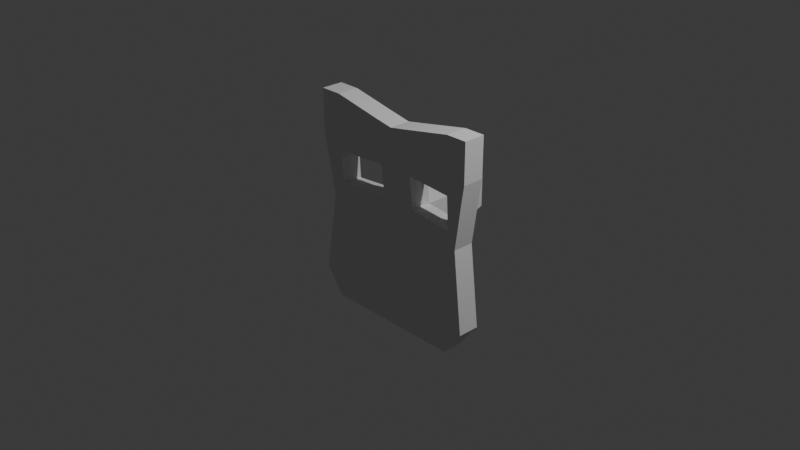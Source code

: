 # Source: enemy-mask-goblin.blend  (saved by Blender 5.0.119; exported with 4.5.12 LTS)
import bpy
from mathutils import Matrix  # noqa: F401  (used for matrix-valued properties, if any)

bpy.ops.wm.read_factory_settings(use_empty=True)
scene = bpy.context.scene
scene.name = 'Scene'

# ---- collections
col_collection = bpy.data.collections.new('Collection'); scene.collection.children.link(col_collection)

# ---- world
world_world = bpy.data.worlds.new('World'); scene.world = world_world
world_world.use_nodes = True; world_world.node_tree.nodes.clear()
_N = world_world.node_tree.nodes; _L = world_world.node_tree.links
n0 = _N.new('ShaderNodeOutputWorld'); n0.name = 'World Output'; n0.location = (200, 100)
n1 = _N.new('ShaderNodeBackground'); n1.name = 'Background'; n1.location = (-200, 100)
n1.inputs[0].default_value = (0.05088, 0.05088, 0.05088, 1.0)
_L.new(n1.outputs[0], n0.inputs[0])
n0.is_active_output = True
world_world.color = (0.05088, 0.05088, 0.05088)
world_world.sun_shadow_jitter_overblur = 0.0

# ---- cameras
cam_camera = bpy.data.cameras.new('Camera')
cam_camera.clip_end = 100.0
cam_camera.ortho_scale = 7.314

# ---- lights
light_light = bpy.data.lights.new('Light', 'POINT')
light_light.energy = 1000.0
light_light.shadow_soft_size = 0.1

# ---- meshes
me_cube_002 = bpy.data.meshes.new('Cube.002')
me_cube_002.from_pydata([(-0.7861, -0.1209, -1.17), (-1.0, -0.1209, 1.17), (-0.7861, 0.1209, -1.17), (-1.0, 0.1209, 1.17), (0.7877, -0.1209, -1.17), (1.0, -0.1209, 1.17), (0.7877, 0.1209, -1.17), (1.0, 0.1209, 1.17), (9.349e-22, 0.1209, -1.17), (1.278e-19, 0.1272, 1.018), (7.339e-21, -0.1205, -1.17), (1.723e-19, -0.1123, 1.019), (-1.0, -0.1209, 0.7296), (-1.0, 0.1209, 0.7296), (1.0, 0.1209, 0.7296), (1.0, -0.1209, 0.7296), (8.76e-19, -0.07747, 0.7335), (7.614e-19, 0.1586, 0.733), (-1.0, 0.1209, -0.8886), (1.0, 0.1209, -0.8886), (1.0, -0.1209, -0.8886), (4.321e-19, -0.09946, -0.8866), (3.569e-19, 0.1385, -0.887), (-1.0, -0.1209, -0.8886), (0.7687, 0.1209, 1.17), (0.6057, -0.1209, -1.17), (0.6057, 0.1209, -1.17), (0.7687, -0.1209, 1.17), (0.7687, -0.1155, 0.7301), (0.7687, 0.1245, 0.7299), (0.7687, 0.1209, -0.8886), (0.7687, -0.1206, -0.8886), (-0.592, 0.1209, -1.17), (-0.7534, -0.1209, 1.17), (-0.7534, 0.1209, 1.17), (-0.592, -0.1209, -1.17), (-0.7534, 0.1251, 0.73), (-0.7534, -0.1148, 0.7301), (-0.7534, -0.1204, -0.8885), (-0.7534, 0.121, -0.8886), (-0.8766, -0.0978, 0.003793), (-0.8766, 0.14, 0.003439), (0.8766, 0.14, 0.003439), (0.8766, -0.0978, 0.003793), (2.504e-18, 0.0032, 0.01297), (3.139e-19, 0.8226, 0.1658), (0.7687, 0.1531, 0.00463), (0.7687, -0.0834, 0.005102), (-0.7534, -0.08119, 0.005302), (-0.7534, 0.1552, 0.004814), (-0.9689, -0.1185, 0.5461), (-0.9689, 0.1222, 0.546), (0.9689, 0.1222, 0.546), (0.9689, -0.1185, 0.5461), (1.44e-18, -0.04951, 0.5524), (1.282e-18, 0.1844, 0.5517), (0.7687, 0.1333, 0.547), (0.7687, -0.1053, 0.5473), (-0.7534, -0.1039, 0.5474), (-0.7534, 0.1345, 0.5471), (-0.9042, 0.1356, 0.1657), (0.9042, 0.1356, 0.1657), (0.9042, -0.1028, 0.166), (2.381e-18, -0.002924, 0.1751), (2.139e-18, 0.2268, 0.174), (0.7687, 0.1509, 0.1671), (0.7687, -0.0858, 0.1675), (-0.7534, -0.08368, 0.1677), (-0.7534, 0.1529, 0.1673), (-0.9042, -0.1028, 0.166), (0.1635, 0.1209, -1.17), (0.2076, -0.1167, 1.059), (0.2076, -0.0817, 0.7331), (0.2076, -0.1022, -0.8869), (0.2076, 0.1235, 1.059), (0.1635, -0.1207, -1.17), (0.2076, 0.1547, 0.7326), (0.2076, 0.136, -0.8872), (0.2076, 0.2237, 0.01104), (0.2076, -0.006499, 0.01209), (0.2076, 0.179, 0.5512), (0.2076, -0.05536, 0.5519), (0.2076, -0.01191, 0.1743), (0.2076, 0.2188, 0.1733), (-0.2034, 0.1236, 1.059), (-0.1598, -0.1207, -1.17), (-0.2034, 0.1548, 0.7327), (-0.2034, 0.1361, -0.8872), (-0.1598, 0.1209, -1.17), (-0.2034, -0.1167, 1.059), (-0.2034, -0.08154, 0.7331), (-0.2034, -0.1021, -0.8869), (-0.2034, -0.00614, 0.01213), (-0.2034, 0.224, 0.01107), (-0.2034, -0.05514, 0.5519), (-0.2034, 0.1792, 0.5512), (-0.2034, 0.2191, 0.1733), (-0.2034, -0.01157, 0.1743), (-0.902, 0.1354, -0.1805), (0.902, 0.1354, -0.1805), (0.902, -0.103, -0.1802), (2.349e-18, -0.004494, -0.1712), (2.111e-18, 0.2254, -0.1723), (0.7687, 0.1504, -0.1791), (0.7687, -0.08644, -0.1787), (-0.7534, -0.08435, -0.1785), (-0.7534, 0.1523, -0.1789), (-0.902, -0.103, -0.1802), (0.2076, -0.01333, -0.172), (0.2076, 0.2175, -0.173), (-0.2034, 0.2178, -0.173), (-0.2034, -0.013, -0.172), (3.622e-20, 1.002, 0.0763), (2.013e-20, 1.002, 0.2389), (0.2076, 1.002, 0.07623), (0.2076, 1.001, 0.2388), (-0.2034, 1.002, 0.07624), (-0.2034, 1.001, 0.2388), (3.394e-20, 1.002, -0.1072), (0.2076, 1.002, -0.1073), (-0.2034, 1.002, -0.1073), (0.2076, 0.82, -0.1806), (0.2076, 0.8203, 0.1656), (0.2076, 0.8217, 0.003026), (-0.2034, 0.8204, 0.1656), (-0.2034, 0.8218, 0.003034), (-0.2034, 0.82, -0.1806), (3.058e-19, 0.8222, -0.1804)], [], [(12, 1, 3, 13), (29, 24, 7, 14), (14, 7, 5, 15), (37, 33, 1, 12), (26, 6, 4, 25), (34, 3, 1, 33), (74, 9, 11, 71), (88, 8, 10, 85), (72, 71, 11, 16), (86, 84, 9, 17), (95, 86, 17, 55), (81, 72, 16, 54), (58, 37, 12, 50), (52, 14, 15, 53), (56, 29, 14, 52), (50, 12, 13, 51), (0, 23, 18, 2), (26, 30, 19, 6), (6, 19, 20, 4), (35, 38, 23, 0), (75, 73, 21, 10), (88, 87, 22, 8), (4, 20, 31, 25), (70, 77, 30, 26), (80, 76, 29, 56), (53, 15, 28, 57), (15, 5, 27, 28), (7, 24, 27, 5), (70, 26, 25, 75), (76, 74, 24, 29), (2, 18, 39, 32), (85, 91, 38, 35), (94, 90, 37, 58), (51, 13, 36, 59), (13, 3, 34, 36), (2, 32, 35, 0), (84, 34, 33, 89), (90, 89, 33, 37), (98, 41, 49, 106), (111, 92, 48, 105), (100, 43, 47, 104), (109, 78, 46, 103), (107, 40, 41, 98), (103, 46, 42, 99), (99, 42, 43, 100), (105, 48, 40, 107), (108, 79, 44, 101), (125, 124, 117, 116), (60, 51, 59, 68), (80, 56, 57, 81), (62, 53, 57, 66), (82, 83, 80, 81), (69, 50, 51, 60), (65, 56, 52, 61), (61, 52, 53, 62), (67, 58, 50, 69), (82, 81, 54, 63), (96, 95, 55, 64), (124, 45, 113, 117), (79, 82, 63, 44), (48, 67, 69, 40), (42, 61, 62, 43), (46, 65, 61, 42), (40, 69, 60, 41), (78, 83, 65, 46), (43, 62, 66, 47), (92, 97, 67, 48), (41, 60, 68, 49), (123, 121, 119, 114), (47, 66, 82, 79), (83, 82, 66, 65), (64, 55, 80, 83), (104, 47, 79, 108), (122, 123, 114, 115), (17, 9, 74, 76), (8, 70, 75, 10), (55, 17, 76, 80), (8, 22, 77, 70), (25, 31, 73, 75), (57, 28, 72, 81), (28, 27, 71, 72), (24, 74, 71, 27), (44, 63, 97, 92), (49, 68, 96, 93), (65, 66, 57, 56), (63, 54, 94, 97), (106, 49, 93, 110), (101, 44, 92, 111), (16, 11, 89, 90), (9, 84, 89, 11), (54, 16, 90, 94), (10, 21, 91, 85), (32, 39, 87, 88), (59, 36, 86, 95), (36, 34, 84, 86), (32, 88, 85, 35), (21, 101, 111, 91), (39, 106, 110, 87), (22, 102, 109, 77), (31, 104, 108, 73), (87, 110, 102, 22), (73, 108, 101, 21), (38, 105, 107, 23), (19, 99, 100, 20), (30, 103, 99, 19), (23, 107, 98, 18), (77, 109, 103, 30), (20, 100, 104, 31), (91, 111, 105, 38), (18, 98, 106, 39), (120, 116, 112, 118), (116, 117, 113, 112), (112, 113, 115, 114), (118, 112, 114, 119), (127, 126, 120, 118), (121, 127, 118, 119), (126, 125, 116, 120), (45, 122, 115, 113), (64, 83, 122, 45), (110, 93, 125, 126), (109, 102, 127, 121), (102, 110, 126, 127), (83, 78, 123, 122), (78, 109, 121, 123), (96, 64, 45, 124), (93, 96, 124, 125), (67, 68, 59, 58), (94, 58, 59, 95), (97, 96, 68, 67), (96, 97, 94, 95)])
_uv = me_cube_002.uv_layers.new(name='UVMap')
_uv.uv.foreach_set('vector', [0.5953, 0.0, 0.625, 0.0, 0.625, 0.25, 0.5953, 0.25, 0.5953, 0.4711, 0.625, 0.4711, 0.625, 0.5, 0.5953, 0.5, 0.5953, 0.5, 0.625, 0.5, 0.625, 0.75, 0.5953, 0.75, 0.5953, 0.9692, 0.625, 0.9692, 0.625, 1.0, 0.5953, 1.0, 0.3461, 0.5, 0.375, 0.5, 0.375, 0.75, 0.3461, 0.75, 0.8442, 0.5, 0.875, 0.5, 0.875, 0.75, 0.8442, 0.75, 0.7241, 0.5, 0.75, 0.5, 0.75, 0.75, 0.7241, 0.75, 0.2246, 0.5, 0.25, 0.5, 0.25, 0.75, 0.2246, 0.75, 0.5953, 0.8491, 0.625, 0.8491, 0.625, 0.875, 0.5953, 0.875, 0.5953, 0.3496, 0.625, 0.3496, 0.625, 0.375, 0.5953, 0.375, 0.5713, 0.3496, 0.5953, 0.3496, 0.5953, 0.375, 0.5713, 0.375, 0.5713, 0.8491, 0.5953, 0.8491, 0.5953, 0.875, 0.5713, 0.875, 0.5713, 0.9692, 0.5953, 0.9692, 0.5953, 1.0, 0.5713, 1.0, 0.5713, 0.5, 0.5953, 0.5, 0.5953, 0.75, 0.5713, 0.75, 0.5713, 0.4711, 0.5953, 0.4711, 0.5953, 0.5, 0.5713, 0.5, 0.5713, 0.0, 0.5953, 0.0, 0.5953, 0.25, 0.5713, 0.25, 0.375, 0.0, 0.4051, 0.0, 0.4051, 0.25, 0.375, 0.25, 0.375, 0.4711, 0.4051, 0.4711, 0.4051, 0.5, 0.375, 0.5, 0.375, 0.5, 0.4051, 0.5, 0.4051, 0.75, 0.375, 0.75, 0.375, 0.9692, 0.4051, 0.9692, 0.4051, 1.0, 0.375, 1.0, 0.375, 0.8491, 0.4051, 0.8491, 0.4051, 0.875, 0.375, 0.875, 0.375, 0.3496, 0.4051, 0.3496, 0.4051, 0.375, 0.375, 0.375, 0.375, 0.75, 0.4051, 0.75, 0.4051, 0.7789, 0.375, 0.7789, 0.375, 0.4009, 0.4051, 0.4009, 0.4051, 0.4711, 0.375, 0.4711, 0.5713, 0.4009, 0.5953, 0.4009, 0.5953, 0.4711, 0.5713, 0.4711, 0.5713, 0.75, 0.5953, 0.75, 0.5953, 0.7789, 0.5713, 0.7789, 0.5953, 0.75, 0.625, 0.75, 0.625, 0.7789, 0.5953, 0.7789, 0.625, 0.5, 0.6539, 0.5, 0.6539, 0.75, 0.625, 0.75, 0.2759, 0.5, 0.3461, 0.5, 0.3461, 0.75, 0.2759, 0.75, 0.5953, 0.4009, 0.625, 0.4009, 0.625, 0.4711, 0.5953, 0.4711, 0.375, 0.25, 0.4051, 0.25, 0.4051, 0.2808, 0.375, 0.2808, 0.375, 0.9004, 0.4051, 0.9004, 0.4051, 0.9692, 0.375, 0.9692, 0.5713, 0.9004, 0.5953, 0.9004, 0.5953, 0.9692, 0.5713, 0.9692, 0.5713, 0.25, 0.5953, 0.25, 0.5953, 0.2808, 0.5713, 0.2808, 0.5953, 0.25, 0.625, 0.25, 0.625, 0.2808, 0.5953, 0.2808, 0.125, 0.5, 0.1558, 0.5, 0.1558, 0.75, 0.125, 0.75, 0.7754, 0.5, 0.8442, 0.5, 0.8442, 0.75, 0.7754, 0.75, 0.5953, 0.9004, 0.625, 0.9004, 0.625, 0.9692, 0.5953, 0.9692, 0.4806, 0.25, 0.5002, 0.25, 0.5002, 0.2808, 0.4806, 0.2808, 0.4806, 0.9004, 0.5002, 0.9004, 0.5002, 0.9692, 0.4806, 0.9692, 0.4806, 0.75, 0.5002, 0.75, 0.5002, 0.7789, 0.4806, 0.7789, 0.4806, 0.4009, 0.5002, 0.4009, 0.5002, 0.4711, 0.4806, 0.4711, 0.4806, 0.0, 0.5002, 0.0, 0.5002, 0.25, 0.4806, 0.25, 0.4806, 0.4711, 0.5002, 0.4711, 0.5002, 0.5, 0.4806, 0.5, 0.4806, 0.5, 0.5002, 0.5, 0.5002, 0.75, 0.4806, 0.75, 0.4806, 0.9692, 0.5002, 0.9692, 0.5002, 1.0, 0.4806, 1.0, 0.4806, 0.8491, 0.5002, 0.8491, 0.5002, 0.875, 0.4806, 0.875, 0.5002, 0.3496, 0.5214, 0.3496, 0.5214, 0.3496, 0.5002, 0.3496, 0.5214, 0.25, 0.5713, 0.25, 0.5713, 0.2808, 0.5214, 0.2808, 0.5713, 0.4009, 0.5713, 0.4711, 0.5713, 0.7789, 0.5713, 0.8491, 0.5214, 0.75, 0.5713, 0.75, 0.5713, 0.7789, 0.5214, 0.7789, 0.5214, 0.8491, 0.5214, 0.4009, 0.5713, 0.4009, 0.5713, 0.8491, 0.5214, 0.0, 0.5713, 0.0, 0.5713, 0.25, 0.5214, 0.25, 0.5214, 0.4711, 0.5713, 0.4711, 0.5713, 0.5, 0.5214, 0.5, 0.5214, 0.5, 0.5713, 0.5, 0.5713, 0.75, 0.5214, 0.75, 0.5214, 0.9692, 0.5713, 0.9692, 0.5713, 1.0, 0.5214, 1.0, 0.5214, 0.8491, 0.5713, 0.8491, 0.5713, 0.875, 0.5214, 0.875, 0.5214, 0.3496, 0.5713, 0.3496, 0.5713, 0.375, 0.5214, 0.375, 0.5214, 0.3496, 0.5214, 0.375, 0.5214, 0.375, 0.5214, 0.3496, 0.5002, 0.8491, 0.5214, 0.8491, 0.5214, 0.875, 0.5002, 0.875, 0.5002, 0.9692, 0.5214, 0.9692, 0.5214, 1.0, 0.5002, 1.0, 0.5002, 0.5, 0.5214, 0.5, 0.5214, 0.75, 0.5002, 0.75, 0.5002, 0.4711, 0.5214, 0.4711, 0.5214, 0.5, 0.5002, 0.5, 0.5002, 0.0, 0.5214, 0.0, 0.5214, 0.25, 0.5002, 0.25, 0.5002, 0.4009, 0.5214, 0.4009, 0.5214, 0.4711, 0.5002, 0.4711, 0.5002, 0.75, 0.5214, 0.75, 0.5214, 0.7789, 0.5002, 0.7789, 0.5002, 0.9004, 0.5214, 0.9004, 0.5214, 0.9692, 0.5002, 0.9692, 0.5002, 0.25, 0.5214, 0.25, 0.5214, 0.2808, 0.5002, 0.2808, 0.5002, 0.4009, 0.4806, 0.4009, 0.4806, 0.4009, 0.5002, 0.4009, 0.5002, 0.7789, 0.5214, 0.7789, 0.5214, 0.8491, 0.5002, 0.8491, 0.5214, 0.4009, 0.5214, 0.8491, 0.5214, 0.7789, 0.5214, 0.4711, 0.5214, 0.375, 0.5713, 0.375, 0.5713, 0.4009, 0.5214, 0.4009, 0.4806, 0.7789, 0.5002, 0.7789, 0.5002, 0.8491, 0.4806, 0.8491, 0.5214, 0.4009, 0.5002, 0.4009, 0.5002, 0.4009, 0.5214, 0.4009, 0.5953, 0.375, 0.625, 0.375, 0.625, 0.4009, 0.5953, 0.4009, 0.25, 0.5, 0.2759, 0.5, 0.2759, 0.75, 0.25, 0.75, 0.5713, 0.375, 0.5953, 0.375, 0.5953, 0.4009, 0.5713, 0.4009, 0.375, 0.375, 0.4051, 0.375, 0.4051, 0.4009, 0.375, 0.4009, 0.375, 0.7789, 0.4051, 0.7789, 0.4051, 0.8491, 0.375, 0.8491, 0.5713, 0.7789, 0.5953, 0.7789, 0.5953, 0.8491, 0.5713, 0.8491, 0.5953, 0.7789, 0.625, 0.7789, 0.625, 0.8491, 0.5953, 0.8491, 0.6539, 0.5, 0.7241, 0.5, 0.7241, 0.75, 0.6539, 0.75, 0.5002, 0.875, 0.5214, 0.875, 0.5214, 0.9004, 0.5002, 0.9004, 0.5002, 0.2808, 0.5214, 0.2808, 0.5214, 0.3496, 0.5002, 0.3496, 0.5214, 0.4711, 0.5214, 0.7789, 0.5713, 0.7789, 0.5713, 0.4711, 0.5214, 0.875, 0.5713, 0.875, 0.5713, 0.9004, 0.5214, 0.9004, 0.4806, 0.2808, 0.5002, 0.2808, 0.5002, 0.3496, 0.4806, 0.3496, 0.4806, 0.875, 0.5002, 0.875, 0.5002, 0.9004, 0.4806, 0.9004, 0.5953, 0.875, 0.625, 0.875, 0.625, 0.9004, 0.5953, 0.9004, 0.75, 0.5, 0.7754, 0.5, 0.7754, 0.75, 0.75, 0.75, 0.5713, 0.875, 0.5953, 0.875, 0.5953, 0.9004, 0.5713, 0.9004, 0.375, 0.875, 0.4051, 0.875, 0.4051, 0.9004, 0.375, 0.9004, 0.375, 0.2808, 0.4051, 0.2808, 0.4051, 0.3496, 0.375, 0.3496, 0.5713, 0.2808, 0.5953, 0.2808, 0.5953, 0.3496, 0.5713, 0.3496, 0.5953, 0.2808, 0.625, 0.2808, 0.625, 0.3496, 0.5953, 0.3496, 0.1558, 0.5, 0.2246, 0.5, 0.2246, 0.75, 0.1558, 0.75, 0.4051, 0.875, 0.4806, 0.875, 0.4806, 0.9004, 0.4051, 0.9004, 0.4051, 0.2808, 0.4806, 0.2808, 0.4806, 0.3496, 0.4051, 0.3496, 0.4051, 0.375, 0.4806, 0.375, 0.4806, 0.4009, 0.4051, 0.4009, 0.4051, 0.7789, 0.4806, 0.7789, 0.4806, 0.8491, 0.4051, 0.8491, 0.4051, 0.3496, 0.4806, 0.3496, 0.4806, 0.375, 0.4051, 0.375, 0.4051, 0.8491, 0.4806, 0.8491, 0.4806, 0.875, 0.4051, 0.875, 0.4051, 0.9692, 0.4806, 0.9692, 0.4806, 1.0, 0.4051, 1.0, 0.4051, 0.5, 0.4806, 0.5, 0.4806, 0.75, 0.4051, 0.75, 0.4051, 0.4711, 0.4806, 0.4711, 0.4806, 0.5, 0.4051, 0.5, 0.4051, 0.0, 0.4806, 0.0, 0.4806, 0.25, 0.4051, 0.25, 0.4051, 0.4009, 0.4806, 0.4009, 0.4806, 0.4711, 0.4051, 0.4711, 0.4051, 0.75, 0.4806, 0.75, 0.4806, 0.7789, 0.4051, 0.7789, 0.4051, 0.9004, 0.4806, 0.9004, 0.4806, 0.9692, 0.4051, 0.9692, 0.4051, 0.25, 0.4806, 0.25, 0.4806, 0.2808, 0.4051, 0.2808, 0.4806, 0.3496, 0.5002, 0.3496, 0.5002, 0.375, 0.4806, 0.375, 0.5002, 0.3496, 0.5214, 0.3496, 0.5214, 0.375, 0.5002, 0.375, 0.5002, 0.375, 0.5214, 0.375, 0.5214, 0.4009, 0.5002, 0.4009, 0.4806, 0.375, 0.5002, 0.375, 0.5002, 0.4009, 0.4806, 0.4009, 0.4806, 0.375, 0.4806, 0.3496, 0.4806, 0.3496, 0.4806, 0.375, 0.4806, 0.4009, 0.4806, 0.375, 0.4806, 0.375, 0.4806, 0.4009, 0.4806, 0.3496, 0.5002, 0.3496, 0.5002, 0.3496, 0.4806, 0.3496, 0.5214, 0.375, 0.5214, 0.4009, 0.5214, 0.4009, 0.5214, 0.375, 0.5214, 0.375, 0.5214, 0.4009, 0.5214, 0.4009, 0.5214, 0.375, 0.4806, 0.3496, 0.5002, 0.3496, 0.5002, 0.3496, 0.4806, 0.3496, 0.4806, 0.4009, 0.4806, 0.375, 0.4806, 0.375, 0.4806, 0.4009, 0.4806, 0.375, 0.4806, 0.3496, 0.4806, 0.3496, 0.4806, 0.375, 0.5214, 0.4009, 0.5002, 0.4009, 0.5002, 0.4009, 0.5214, 0.4009, 0.5002, 0.4009, 0.4806, 0.4009, 0.4806, 0.4009, 0.5002, 0.4009, 0.5214, 0.3496, 0.5214, 0.375, 0.5214, 0.375, 0.5214, 0.3496, 0.5002, 0.3496, 0.5214, 0.3496, 0.5214, 0.3496, 0.5002, 0.3496, 0.5214, 0.9692, 0.5214, 0.2808, 0.5713, 0.2808, 0.5713, 0.9692, 0.5713, 0.9004, 0.5713, 0.9692, 0.5713, 0.2808, 0.5713, 0.3496, 0.5214, 0.9004, 0.5214, 0.3496, 0.5214, 0.2808, 0.5214, 0.9692, 0.5214, 0.3496, 0.5214, 0.9004, 0.5713, 0.9004, 0.5713, 0.3496])
me_cube_002.update()

# ---- objects
ob_light = bpy.data.objects.new('Light', light_light)
ob_camera = bpy.data.objects.new('Camera', cam_camera)
ob_cube_001 = bpy.data.objects.new('Cube.001', me_cube_002)

# ---- transforms, parenting, visibility, modifiers, constraints
ob_light.location = (4.076, 1.005, 5.904)
ob_light.rotation_euler = (0.6503, 0.05522, 1.866)
ob_light.lock_rotations_4d = False
ob_light.empty_display_type = 'ARROWS'
ob_light.color = (0.0, 0.0, 0.0, 0.0)
ob_light.lineart.crease_threshold = 0.0
ob_camera.location = (7.359, -6.926, 4.958)
ob_camera.rotation_euler = (1.109, 0.0, 0.8149)
ob_camera.lock_rotations_4d = False
ob_camera.empty_display_type = 'ARROWS'
ob_camera.color = (0.0, 0.0, 0.0, 0.0)
ob_camera.display_type = 'WIRE'
ob_camera.lineart.crease_threshold = 0.0
ob_cube_001.location = (0.0, 0.0, 0.0)

# ---- collection membership
col_collection.objects.link(ob_light)
col_collection.objects.link(ob_camera)
col_collection.objects.link(ob_cube_001)

# ---- scene / render settings (as saved in the file)
scene.camera = ob_camera
scene.frame_start = 1; scene.frame_end = 250; scene.frame_set(1)
scene.render.engine = 'BLENDER_EEVEE_NEXT'
scene.render.bake_bias = 0.0
scene.render.bake_samples = 0
scene.cycles.sampling_pattern = 'TABULATED_SOBOL'
scene.eevee.use_volume_custom_range = False
bpy.context.view_layer.update()
